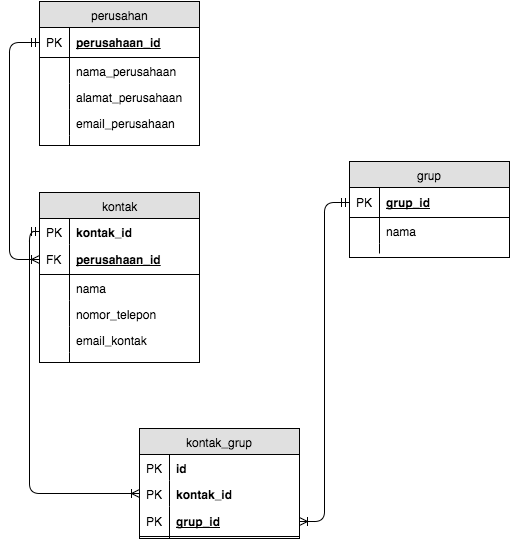

The diagram above was exported from draw.io. Its source (the exported page's mxGraphModel, read from the mxfile embedded in the PNG):
<mxGraphModel dx="565" dy="774" grid="1" gridSize="10" guides="1" tooltips="1" connect="1" arrows="1" fold="1" page="1" pageScale="1" pageWidth="850" pageHeight="1100" background="#ffffff" math="0" shadow="0">
  <root>
    <mxCell id="0" />
    <mxCell id="1" parent="0" />
    <mxCell id="32633e7dd611a0a9-21" value="perusahan" style="swimlane;html=1;fontStyle=0;childLayout=stackLayout;horizontal=1;startSize=26;fillColor=#e0e0e0;horizontalStack=0;resizeParent=1;resizeLast=0;collapsible=1;marginBottom=0;swimlaneFillColor=#ffffff;align=center;rounded=0;" vertex="1" parent="1">
      <mxGeometry x="70" y="40" width="160" height="144" as="geometry" />
    </mxCell>
    <mxCell id="32633e7dd611a0a9-22" value="perusahaan_id" style="shape=partialRectangle;top=0;left=0;right=0;bottom=1;html=1;align=left;verticalAlign=middle;fillColor=none;spacingLeft=34;spacingRight=4;whiteSpace=wrap;overflow=hidden;rotatable=0;points=[[0,0.5],[1,0.5]];portConstraint=eastwest;dropTarget=0;fontStyle=5;" vertex="1" parent="32633e7dd611a0a9-21">
      <mxGeometry y="26" width="160" height="30" as="geometry" />
    </mxCell>
    <mxCell id="32633e7dd611a0a9-23" value="PK" style="shape=partialRectangle;top=0;left=0;bottom=0;html=1;fillColor=none;align=left;verticalAlign=middle;spacingLeft=4;spacingRight=4;whiteSpace=wrap;overflow=hidden;rotatable=0;points=[];portConstraint=eastwest;part=1;" vertex="1" connectable="0" parent="32633e7dd611a0a9-22">
      <mxGeometry width="30" height="30" as="geometry" />
    </mxCell>
    <mxCell id="32633e7dd611a0a9-24" value="nama_perusahaan" style="shape=partialRectangle;top=0;left=0;right=0;bottom=0;html=1;align=left;verticalAlign=top;fillColor=none;spacingLeft=34;spacingRight=4;whiteSpace=wrap;overflow=hidden;rotatable=0;points=[[0,0.5],[1,0.5]];portConstraint=eastwest;dropTarget=0;" vertex="1" parent="32633e7dd611a0a9-21">
      <mxGeometry y="56" width="160" height="26" as="geometry" />
    </mxCell>
    <mxCell id="32633e7dd611a0a9-25" value="" style="shape=partialRectangle;top=0;left=0;bottom=0;html=1;fillColor=none;align=left;verticalAlign=top;spacingLeft=4;spacingRight=4;whiteSpace=wrap;overflow=hidden;rotatable=0;points=[];portConstraint=eastwest;part=1;" vertex="1" connectable="0" parent="32633e7dd611a0a9-24">
      <mxGeometry width="30" height="26" as="geometry" />
    </mxCell>
    <mxCell id="32633e7dd611a0a9-26" value="alamat_perusahaan" style="shape=partialRectangle;top=0;left=0;right=0;bottom=0;html=1;align=left;verticalAlign=top;fillColor=none;spacingLeft=34;spacingRight=4;whiteSpace=wrap;overflow=hidden;rotatable=0;points=[[0,0.5],[1,0.5]];portConstraint=eastwest;dropTarget=0;" vertex="1" parent="32633e7dd611a0a9-21">
      <mxGeometry y="82" width="160" height="26" as="geometry" />
    </mxCell>
    <mxCell id="32633e7dd611a0a9-27" value="" style="shape=partialRectangle;top=0;left=0;bottom=0;html=1;fillColor=none;align=left;verticalAlign=top;spacingLeft=4;spacingRight=4;whiteSpace=wrap;overflow=hidden;rotatable=0;points=[];portConstraint=eastwest;part=1;" vertex="1" connectable="0" parent="32633e7dd611a0a9-26">
      <mxGeometry width="30" height="26" as="geometry" />
    </mxCell>
    <mxCell id="32633e7dd611a0a9-28" value="email_perusahaan" style="shape=partialRectangle;top=0;left=0;right=0;bottom=0;html=1;align=left;verticalAlign=top;fillColor=none;spacingLeft=34;spacingRight=4;whiteSpace=wrap;overflow=hidden;rotatable=0;points=[[0,0.5],[1,0.5]];portConstraint=eastwest;dropTarget=0;" vertex="1" parent="32633e7dd611a0a9-21">
      <mxGeometry y="108" width="160" height="26" as="geometry" />
    </mxCell>
    <mxCell id="32633e7dd611a0a9-29" value="" style="shape=partialRectangle;top=0;left=0;bottom=0;html=1;fillColor=none;align=left;verticalAlign=top;spacingLeft=4;spacingRight=4;whiteSpace=wrap;overflow=hidden;rotatable=0;points=[];portConstraint=eastwest;part=1;" vertex="1" connectable="0" parent="32633e7dd611a0a9-28">
      <mxGeometry width="30" height="26" as="geometry" />
    </mxCell>
    <mxCell id="32633e7dd611a0a9-30" value="" style="shape=partialRectangle;top=0;left=0;right=0;bottom=0;html=1;align=left;verticalAlign=top;fillColor=none;spacingLeft=34;spacingRight=4;whiteSpace=wrap;overflow=hidden;rotatable=0;points=[[0,0.5],[1,0.5]];portConstraint=eastwest;dropTarget=0;" vertex="1" parent="32633e7dd611a0a9-21">
      <mxGeometry y="134" width="160" height="10" as="geometry" />
    </mxCell>
    <mxCell id="32633e7dd611a0a9-31" value="" style="shape=partialRectangle;top=0;left=0;bottom=0;html=1;fillColor=none;align=left;verticalAlign=top;spacingLeft=4;spacingRight=4;whiteSpace=wrap;overflow=hidden;rotatable=0;points=[];portConstraint=eastwest;part=1;" vertex="1" connectable="0" parent="32633e7dd611a0a9-30">
      <mxGeometry width="30" height="10" as="geometry" />
    </mxCell>
    <mxCell id="32633e7dd611a0a9-32" value="kontak" style="swimlane;html=1;fontStyle=0;childLayout=stackLayout;horizontal=1;startSize=26;fillColor=#e0e0e0;horizontalStack=0;resizeParent=1;resizeLast=0;collapsible=1;marginBottom=0;swimlaneFillColor=#ffffff;align=center;rounded=0;" vertex="1" parent="1">
      <mxGeometry x="70" y="231" width="160" height="170" as="geometry" />
    </mxCell>
    <mxCell id="32633e7dd611a0a9-47" value="&lt;b&gt;kontak_id&lt;/b&gt;" style="shape=partialRectangle;top=0;left=0;right=0;bottom=0;html=1;align=left;verticalAlign=top;fillColor=none;spacingLeft=34;spacingRight=4;whiteSpace=wrap;overflow=hidden;rotatable=0;points=[[0,0.5],[1,0.5]];portConstraint=eastwest;dropTarget=0;rounded=0;" vertex="1" parent="32633e7dd611a0a9-32">
      <mxGeometry y="26" width="160" height="26" as="geometry" />
    </mxCell>
    <mxCell id="32633e7dd611a0a9-48" value="PK" style="shape=partialRectangle;top=0;left=0;bottom=0;html=1;fillColor=none;align=left;verticalAlign=top;spacingLeft=4;spacingRight=4;whiteSpace=wrap;overflow=hidden;rotatable=0;points=[];portConstraint=eastwest;part=1;" vertex="1" connectable="0" parent="32633e7dd611a0a9-47">
      <mxGeometry width="30" height="26" as="geometry" />
    </mxCell>
    <mxCell id="32633e7dd611a0a9-33" value="&lt;span&gt;perusahaan_id&lt;/span&gt;" style="shape=partialRectangle;top=0;left=0;right=0;bottom=1;html=1;align=left;verticalAlign=middle;fillColor=none;spacingLeft=34;spacingRight=4;whiteSpace=wrap;overflow=hidden;rotatable=0;points=[[0,0.5],[1,0.5]];portConstraint=eastwest;dropTarget=0;fontStyle=5;" vertex="1" parent="32633e7dd611a0a9-32">
      <mxGeometry y="52" width="160" height="30" as="geometry" />
    </mxCell>
    <mxCell id="32633e7dd611a0a9-34" value="FK" style="shape=partialRectangle;top=0;left=0;bottom=0;html=1;fillColor=none;align=left;verticalAlign=middle;spacingLeft=4;spacingRight=4;whiteSpace=wrap;overflow=hidden;rotatable=0;points=[];portConstraint=eastwest;part=1;" vertex="1" connectable="0" parent="32633e7dd611a0a9-33">
      <mxGeometry width="30" height="30" as="geometry" />
    </mxCell>
    <mxCell id="32633e7dd611a0a9-35" value="nama" style="shape=partialRectangle;top=0;left=0;right=0;bottom=0;html=1;align=left;verticalAlign=top;fillColor=none;spacingLeft=34;spacingRight=4;whiteSpace=wrap;overflow=hidden;rotatable=0;points=[[0,0.5],[1,0.5]];portConstraint=eastwest;dropTarget=0;" vertex="1" parent="32633e7dd611a0a9-32">
      <mxGeometry y="82" width="160" height="26" as="geometry" />
    </mxCell>
    <mxCell id="32633e7dd611a0a9-36" value="" style="shape=partialRectangle;top=0;left=0;bottom=0;html=1;fillColor=none;align=left;verticalAlign=top;spacingLeft=4;spacingRight=4;whiteSpace=wrap;overflow=hidden;rotatable=0;points=[];portConstraint=eastwest;part=1;" vertex="1" connectable="0" parent="32633e7dd611a0a9-35">
      <mxGeometry width="30" height="26" as="geometry" />
    </mxCell>
    <mxCell id="32633e7dd611a0a9-37" value="nomor_telepon" style="shape=partialRectangle;top=0;left=0;right=0;bottom=0;html=1;align=left;verticalAlign=top;fillColor=none;spacingLeft=34;spacingRight=4;whiteSpace=wrap;overflow=hidden;rotatable=0;points=[[0,0.5],[1,0.5]];portConstraint=eastwest;dropTarget=0;" vertex="1" parent="32633e7dd611a0a9-32">
      <mxGeometry y="108" width="160" height="26" as="geometry" />
    </mxCell>
    <mxCell id="32633e7dd611a0a9-38" value="" style="shape=partialRectangle;top=0;left=0;bottom=0;html=1;fillColor=none;align=left;verticalAlign=top;spacingLeft=4;spacingRight=4;whiteSpace=wrap;overflow=hidden;rotatable=0;points=[];portConstraint=eastwest;part=1;" vertex="1" connectable="0" parent="32633e7dd611a0a9-37">
      <mxGeometry width="30" height="26" as="geometry" />
    </mxCell>
    <mxCell id="32633e7dd611a0a9-39" value="email_kontak" style="shape=partialRectangle;top=0;left=0;right=0;bottom=0;html=1;align=left;verticalAlign=top;fillColor=none;spacingLeft=34;spacingRight=4;whiteSpace=wrap;overflow=hidden;rotatable=0;points=[[0,0.5],[1,0.5]];portConstraint=eastwest;dropTarget=0;" vertex="1" parent="32633e7dd611a0a9-32">
      <mxGeometry y="134" width="160" height="26" as="geometry" />
    </mxCell>
    <mxCell id="32633e7dd611a0a9-40" value="" style="shape=partialRectangle;top=0;left=0;bottom=0;html=1;fillColor=none;align=left;verticalAlign=top;spacingLeft=4;spacingRight=4;whiteSpace=wrap;overflow=hidden;rotatable=0;points=[];portConstraint=eastwest;part=1;" vertex="1" connectable="0" parent="32633e7dd611a0a9-39">
      <mxGeometry width="30" height="26" as="geometry" />
    </mxCell>
    <mxCell id="32633e7dd611a0a9-41" value="" style="shape=partialRectangle;top=0;left=0;right=0;bottom=0;html=1;align=left;verticalAlign=top;fillColor=none;spacingLeft=34;spacingRight=4;whiteSpace=wrap;overflow=hidden;rotatable=0;points=[[0,0.5],[1,0.5]];portConstraint=eastwest;dropTarget=0;" vertex="1" parent="32633e7dd611a0a9-32">
      <mxGeometry y="160" width="160" height="10" as="geometry" />
    </mxCell>
    <mxCell id="32633e7dd611a0a9-42" value="" style="shape=partialRectangle;top=0;left=0;bottom=0;html=1;fillColor=none;align=left;verticalAlign=top;spacingLeft=4;spacingRight=4;whiteSpace=wrap;overflow=hidden;rotatable=0;points=[];portConstraint=eastwest;part=1;" vertex="1" connectable="0" parent="32633e7dd611a0a9-41">
      <mxGeometry width="30" height="10" as="geometry" />
    </mxCell>
    <mxCell id="32633e7dd611a0a9-60" value="grup" style="swimlane;html=1;fontStyle=0;childLayout=stackLayout;horizontal=1;startSize=26;fillColor=#e0e0e0;horizontalStack=0;resizeParent=1;resizeLast=0;collapsible=1;marginBottom=0;swimlaneFillColor=#ffffff;align=center;rounded=0;" vertex="1" parent="1">
      <mxGeometry x="380" y="200" width="160" height="96" as="geometry" />
    </mxCell>
    <mxCell id="32633e7dd611a0a9-61" value="grup_id" style="shape=partialRectangle;top=0;left=0;right=0;bottom=1;html=1;align=left;verticalAlign=middle;fillColor=none;spacingLeft=34;spacingRight=4;whiteSpace=wrap;overflow=hidden;rotatable=0;points=[[0,0.5],[1,0.5]];portConstraint=eastwest;dropTarget=0;fontStyle=5;" vertex="1" parent="32633e7dd611a0a9-60">
      <mxGeometry y="26" width="160" height="30" as="geometry" />
    </mxCell>
    <mxCell id="32633e7dd611a0a9-62" value="PK" style="shape=partialRectangle;top=0;left=0;bottom=0;html=1;fillColor=none;align=left;verticalAlign=middle;spacingLeft=4;spacingRight=4;whiteSpace=wrap;overflow=hidden;rotatable=0;points=[];portConstraint=eastwest;part=1;" vertex="1" connectable="0" parent="32633e7dd611a0a9-61">
      <mxGeometry width="30" height="30" as="geometry" />
    </mxCell>
    <mxCell id="32633e7dd611a0a9-63" value="nama" style="shape=partialRectangle;top=0;left=0;right=0;bottom=0;html=1;align=left;verticalAlign=top;fillColor=none;spacingLeft=34;spacingRight=4;whiteSpace=wrap;overflow=hidden;rotatable=0;points=[[0,0.5],[1,0.5]];portConstraint=eastwest;dropTarget=0;" vertex="1" parent="32633e7dd611a0a9-60">
      <mxGeometry y="56" width="160" height="26" as="geometry" />
    </mxCell>
    <mxCell id="32633e7dd611a0a9-64" value="" style="shape=partialRectangle;top=0;left=0;bottom=0;html=1;fillColor=none;align=left;verticalAlign=top;spacingLeft=4;spacingRight=4;whiteSpace=wrap;overflow=hidden;rotatable=0;points=[];portConstraint=eastwest;part=1;" vertex="1" connectable="0" parent="32633e7dd611a0a9-63">
      <mxGeometry width="30" height="26" as="geometry" />
    </mxCell>
    <mxCell id="32633e7dd611a0a9-69" value="" style="shape=partialRectangle;top=0;left=0;right=0;bottom=0;html=1;align=left;verticalAlign=top;fillColor=none;spacingLeft=34;spacingRight=4;whiteSpace=wrap;overflow=hidden;rotatable=0;points=[[0,0.5],[1,0.5]];portConstraint=eastwest;dropTarget=0;" vertex="1" parent="32633e7dd611a0a9-60">
      <mxGeometry y="82" width="160" height="10" as="geometry" />
    </mxCell>
    <mxCell id="32633e7dd611a0a9-70" value="" style="shape=partialRectangle;top=0;left=0;bottom=0;html=1;fillColor=none;align=left;verticalAlign=top;spacingLeft=4;spacingRight=4;whiteSpace=wrap;overflow=hidden;rotatable=0;points=[];portConstraint=eastwest;part=1;" vertex="1" connectable="0" parent="32633e7dd611a0a9-69">
      <mxGeometry width="30" height="10" as="geometry" />
    </mxCell>
    <mxCell id="32633e7dd611a0a9-71" value="kontak_grup" style="swimlane;html=1;fontStyle=0;childLayout=stackLayout;horizontal=1;startSize=26;fillColor=#e0e0e0;horizontalStack=0;resizeParent=1;resizeLast=0;collapsible=1;marginBottom=0;swimlaneFillColor=#ffffff;align=center;rounded=0;" vertex="1" parent="1">
      <mxGeometry x="170" y="467" width="160" height="110" as="geometry" />
    </mxCell>
    <mxCell id="32633e7dd611a0a9-84" value="&lt;b&gt;id&lt;/b&gt;" style="shape=partialRectangle;top=0;left=0;right=0;bottom=0;html=1;align=left;verticalAlign=top;fillColor=none;spacingLeft=34;spacingRight=4;whiteSpace=wrap;overflow=hidden;rotatable=0;points=[[0,0.5],[1,0.5]];portConstraint=eastwest;dropTarget=0;rounded=0;" vertex="1" parent="32633e7dd611a0a9-71">
      <mxGeometry y="26" width="160" height="26" as="geometry" />
    </mxCell>
    <mxCell id="32633e7dd611a0a9-85" value="PK" style="shape=partialRectangle;top=0;left=0;bottom=0;html=1;fillColor=none;align=left;verticalAlign=top;spacingLeft=4;spacingRight=4;whiteSpace=wrap;overflow=hidden;rotatable=0;points=[];portConstraint=eastwest;part=1;" vertex="1" connectable="0" parent="32633e7dd611a0a9-84">
      <mxGeometry width="30" height="26" as="geometry" />
    </mxCell>
    <mxCell id="32633e7dd611a0a9-82" value="&lt;b&gt;kontak_id&lt;/b&gt;" style="shape=partialRectangle;top=0;left=0;right=0;bottom=0;html=1;align=left;verticalAlign=top;fillColor=none;spacingLeft=34;spacingRight=4;whiteSpace=wrap;overflow=hidden;rotatable=0;points=[[0,0.5],[1,0.5]];portConstraint=eastwest;dropTarget=0;rounded=0;" vertex="1" parent="32633e7dd611a0a9-71">
      <mxGeometry y="52" width="160" height="26" as="geometry" />
    </mxCell>
    <mxCell id="32633e7dd611a0a9-83" value="PK" style="shape=partialRectangle;top=0;left=0;bottom=0;html=1;fillColor=none;align=left;verticalAlign=top;spacingLeft=4;spacingRight=4;whiteSpace=wrap;overflow=hidden;rotatable=0;points=[];portConstraint=eastwest;part=1;" vertex="1" connectable="0" parent="32633e7dd611a0a9-82">
      <mxGeometry width="30" height="26" as="geometry" />
    </mxCell>
    <mxCell id="32633e7dd611a0a9-72" value="grup_id" style="shape=partialRectangle;top=0;left=0;right=0;bottom=1;html=1;align=left;verticalAlign=middle;fillColor=none;spacingLeft=34;spacingRight=4;whiteSpace=wrap;overflow=hidden;rotatable=0;points=[[0,0.5],[1,0.5]];portConstraint=eastwest;dropTarget=0;fontStyle=5;" vertex="1" parent="32633e7dd611a0a9-71">
      <mxGeometry y="78" width="160" height="30" as="geometry" />
    </mxCell>
    <mxCell id="32633e7dd611a0a9-73" value="PK" style="shape=partialRectangle;top=0;left=0;bottom=0;html=1;fillColor=none;align=left;verticalAlign=middle;spacingLeft=4;spacingRight=4;whiteSpace=wrap;overflow=hidden;rotatable=0;points=[];portConstraint=eastwest;part=1;" vertex="1" connectable="0" parent="32633e7dd611a0a9-72">
      <mxGeometry width="30" height="30" as="geometry" />
    </mxCell>
    <mxCell id="32633e7dd611a0a9-80" value="" style="shape=partialRectangle;top=0;left=0;right=0;bottom=0;html=1;align=left;verticalAlign=top;fillColor=none;spacingLeft=34;spacingRight=4;whiteSpace=wrap;overflow=hidden;rotatable=0;points=[[0,0.5],[1,0.5]];portConstraint=eastwest;dropTarget=0;" vertex="1" parent="32633e7dd611a0a9-71">
      <mxGeometry y="108" width="160" height="2" as="geometry" />
    </mxCell>
    <mxCell id="32633e7dd611a0a9-81" value="" style="shape=partialRectangle;top=0;left=0;bottom=0;html=1;fillColor=none;align=left;verticalAlign=top;spacingLeft=4;spacingRight=4;whiteSpace=wrap;overflow=hidden;rotatable=0;points=[];portConstraint=eastwest;part=1;" vertex="1" connectable="0" parent="32633e7dd611a0a9-80">
      <mxGeometry width="30" height="2" as="geometry" />
    </mxCell>
    <mxCell id="32633e7dd611a0a9-86" value="" style="edgeStyle=orthogonalEdgeStyle;html=1;endArrow=ERoneToMany;startArrow=ERmandOne;exitX=0;exitY=0.5;entryX=0;entryY=0.5;" edge="1" parent="1" source="32633e7dd611a0a9-22" target="32633e7dd611a0a9-33">
      <mxGeometry width="100" height="100" relative="1" as="geometry">
        <mxPoint x="340" y="200" as="sourcePoint" />
        <mxPoint x="440" y="100" as="targetPoint" />
        <Array as="points">
          <mxPoint x="40" y="81" />
          <mxPoint x="40" y="298" />
        </Array>
      </mxGeometry>
    </mxCell>
    <mxCell id="32633e7dd611a0a9-87" value="" style="edgeStyle=orthogonalEdgeStyle;html=1;endArrow=ERoneToMany;startArrow=ERmandOne;exitX=0;exitY=0.5;entryX=0;entryY=0.5;" edge="1" parent="1" source="32633e7dd611a0a9-47" target="32633e7dd611a0a9-82">
      <mxGeometry width="100" height="100" relative="1" as="geometry">
        <mxPoint x="100" y="610" as="sourcePoint" />
        <mxPoint x="200" y="510" as="targetPoint" />
      </mxGeometry>
    </mxCell>
    <mxCell id="32633e7dd611a0a9-88" value="" style="edgeStyle=orthogonalEdgeStyle;html=1;endArrow=ERoneToMany;startArrow=ERmandOne;exitX=0;exitY=0.5;entryX=1;entryY=0.5;" edge="1" parent="1" source="32633e7dd611a0a9-61" target="32633e7dd611a0a9-72">
      <mxGeometry width="100" height="100" relative="1" as="geometry">
        <mxPoint x="330" y="440" as="sourcePoint" />
        <mxPoint x="430" y="340" as="targetPoint" />
      </mxGeometry>
    </mxCell>
  </root>
</mxGraphModel>